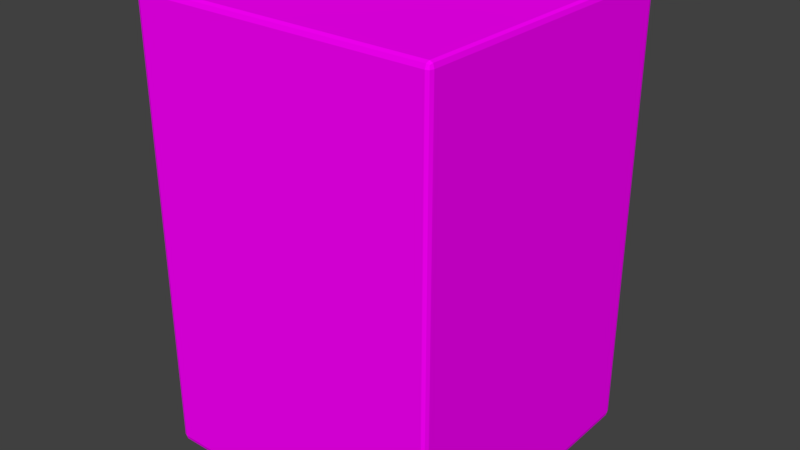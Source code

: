 # Source: Fireworkbox.blend  (saved by Blender 2.79.0; exported with 4.5.12 LTS)
import bpy
from mathutils import Matrix  # noqa: F401  (used for matrix-valued properties, if any)

bpy.ops.wm.read_factory_settings(use_empty=True)
scene = bpy.context.scene
scene.name = 'Scene'

# ---- collections
col_collection_1 = bpy.data.collections.new('Collection 1'); scene.collection.children.link(col_collection_1)

# ---- images (referenced by path relative to the original .blend; pixels are not part of the script)
import os
ASSET_DIR = os.environ.get("B2B_ASSET_DIR", "")  # directory of the original .blend (textures are referenced by path, not embedded)
HERE = os.path.dirname(os.path.abspath(__file__))  # packed textures are extracted next to this script under _unpacked/

def load_image(name, relpath, width, height, colorspace="sRGB"):
    """Load a texture the original file referenced (path relative to the .blend, or extracted next to this script)."""
    p = next((c for c in (os.path.join(HERE, relpath), os.path.join(ASSET_DIR, relpath)) if relpath and os.path.exists(c)), "")
    if p:
        img = bpy.data.images.load(p, check_existing=True)
        img.name = name
    else:  # same state as the original file: an image datablock whose file is absent (Cycles renders it pink)
        img = bpy.data.images.new(name, width, height)
        img.source = "FILE"
        img.filepath = "//" + (relpath or name)
    img.colorspace_settings.name = colorspace
    return img
img_f2ebe3ccdd4ee96c137587017322dabf_png = load_image('f2ebe3ccdd4ee96c137587017322dabf.png', 'f2ebe3ccdd4ee96c137587017322dabf.png', 1024, 1024, 'sRGB')

# ---- materials (node trees are filled in below, after node groups)
mat_firework_box = bpy.data.materials.new('Firework_box')
mat_firework_box.alpha_threshold = 0.0
mat_firework_box.roughness = 0.5

# ---- material node trees
mat_firework_box.use_nodes = True; mat_firework_box.node_tree.nodes.clear()
_N = mat_firework_box.node_tree.nodes; _L = mat_firework_box.node_tree.links
n0 = _N.new('ShaderNodeTexImage'); n0.name = 'Image Texture'; n0.location = (-334, 299)
n0.width = 140
n0.image = img_f2ebe3ccdd4ee96c137587017322dabf_png
n1 = _N.new('ShaderNodeBsdfDiffuse'); n1.name = 'Diffuse BSDF'; n1.location = (10, 300)
n2 = _N.new('ShaderNodeOutputMaterial'); n2.name = 'Material Output'; n2.location = (300, 300)
_L.new(n1.outputs[0], n2.inputs[0])
_L.new(n0.outputs[0], n1.inputs[0])
n2.is_active_output = True

# ---- world
world_world = bpy.data.worlds.new('World'); scene.world = world_world
world_world.color = (0.05088, 0.05088, 0.05088)
world_world.use_sun_shadow = False
world_world.sun_shadow_jitter_overblur = 0.0
world_world.cycles.sampling_method = 'MANUAL'

# ---- meshes
me_cube_001 = bpy.data.meshes.new('Cube.001')
me_cube_001.from_pydata([(-1.0, 0.968, 0.976), (0.9724, 1.0, 0.976), (1.0, -0.968, 0.976), (-0.9724, -1.0, 0.976), (0.9724, -0.968, -1.0), (-0.9724, -0.968, 1.0), (-0.9724, -1.0, -0.976), (1.0, -0.968, -0.976), (0.9724, 1.0, -0.976), (-1.0, 0.968, -0.976), (-1.0, -0.968, -0.976), (1.0, 0.968, -0.976), (-0.9724, 0.968, 1.0), (0.9724, 0.968, -1.0), (1.0, 0.968, 0.976), (-1.0, -0.968, 0.976), (-0.9724, 0.968, -1.0), (0.9724, 0.968, 1.0), (-0.9724, 1.0, -0.976), (0.9724, -1.0, -0.976), (0.9724, -0.968, 1.0), (-0.9724, -0.968, -1.0), (0.9724, -1.0, 0.976), (-0.9724, 1.0, 0.976), (-0.9931, -0.968, -0.994), (-0.9931, -0.992, 0.976), (-0.9931, 0.968, 0.994), (-0.9931, 0.992, -0.976), (-0.9724, 0.992, -0.994), (0.9724, 0.992, 0.994), (0.9931, 0.992, -0.976), (0.9931, 0.968, -0.994), (0.9931, -0.968, 0.994), (0.9931, -0.992, -0.976), (0.9724, -0.992, -0.994), (-0.9724, -0.992, 0.994), (-0.9931, -0.992, -0.976), (-0.9931, 0.992, 0.976), (0.9931, 0.992, 0.976), (0.9931, -0.992, 0.976), (-0.9931, 0.968, -0.994), (-0.9931, -0.968, 0.994), (0.9931, -0.968, -0.994), (0.9931, 0.968, 0.994), (0.9724, 0.992, -0.994), (-0.9724, 0.992, 0.994), (-0.9724, -0.992, -0.994), (0.9724, -0.992, 0.994), (-0.9877, -0.9858, -0.9893), (-0.9877, -0.9858, 0.9893), (-0.9877, 0.9858, -0.9893), (-0.9877, 0.9858, 0.9893), (0.9877, -0.9858, -0.9893), (0.9877, -0.9858, 0.9893), (0.9877, 0.9858, -0.9893), (0.9877, 0.9858, 0.9893)], [], [(0, 26, 51, 37), (1, 29, 55, 38), (43, 32, 2, 14), (2, 32, 53, 39), (47, 35, 3, 22), (3, 35, 49, 25), (16, 21, 24, 40), (4, 42, 52, 34), (39, 22, 19, 33), (5, 41, 49, 35), (12, 17, 29, 45), (19, 6, 46, 34), (6, 36, 48, 46), (11, 7, 42, 31), (7, 33, 52, 42), (18, 8, 44, 28), (38, 30, 8, 1), (8, 30, 54, 44), (10, 9, 40, 24), (46, 21, 4, 34), (9, 27, 50, 40), (10, 36, 25, 15), (0, 9, 10, 15), (10, 24, 48, 36), (37, 23, 18, 27), (14, 11, 30, 38), (12, 26, 41, 5), (2, 7, 11, 14), (11, 31, 54, 30), (36, 6, 3, 25), (12, 45, 51, 26), (13, 44, 54, 31), (0, 37, 27, 9), (14, 38, 55, 43), (15, 25, 49, 41), (41, 26, 0, 15), (47, 20, 5, 35), (16, 40, 50, 28), (44, 13, 16, 28), (16, 13, 4, 21), (19, 22, 3, 6), (17, 43, 55, 29), (12, 5, 20, 17), (39, 33, 7, 2), (18, 28, 50, 27), (19, 34, 52, 33), (13, 31, 42, 4), (17, 20, 32, 43), (20, 47, 53, 32), (8, 18, 23, 1), (21, 46, 48, 24), (22, 39, 53, 47), (23, 37, 51, 45), (23, 45, 29, 1)])
_uv = me_cube_001.uv_layers.new(name='UVMap')
_uv.uv.foreach_set('vector', [0.3722, 0.7938, 0.3722, 0.7997, 0.3698, 0.7986, 0.369, 0.7942, 0.6376, 0.7979, 0.6376, 0.8033, 0.6356, 0.8019, 0.6349, 0.7979, 0.6286, 0.8015, 0.3693, 0.8015, 0.3693, 0.7964, 0.6286, 0.7964, 0.3693, 0.7964, 0.3693, 0.8015, 0.3669, 0.7997, 0.3661, 0.796, 0.3681, 0.8008, 0.1071, 0.8008, 0.1071, 0.7954, 0.3681, 0.7954, 0.1071, 0.7954, 0.1071, 0.8008, 0.1051, 0.7994, 0.1043, 0.7954, 0.3713, 0.009403, 0.3713, 0.1939, 0.3684, 0.1939, 0.3684, 0.009403, 0.6319, 0.1939, 0.6346, 0.1939, 0.6338, 0.1956, 0.6318, 0.1961, 0.3708, 0.7954, 0.3681, 0.7954, 0.3681, 0.2098, 0.3708, 0.2098, 0.6301, 0.816, 0.6301, 0.8144, 0.6324, 0.8148, 0.6333, 0.816, 0.3698, 0.816, 0.3698, 0.971, 0.3666, 0.971, 0.3666, 0.816, 0.3681, 0.2098, 0.1071, 0.2098, 0.1071, 0.2044, 0.3681, 0.2044, 0.1071, 0.2098, 0.1043, 0.2098, 0.1051, 0.2058, 0.1071, 0.2044, 0.6286, 0.2068, 0.3693, 0.2068, 0.3693, 0.201, 0.6286, 0.201, 0.3693, 0.2068, 0.3661, 0.2064, 0.3669, 0.202, 0.3693, 0.201, 0.8908, 0.205, 0.6376, 0.205, 0.6376, 0.1996, 0.8908, 0.1996, 0.6349, 0.7979, 0.6349, 0.205, 0.6376, 0.205, 0.6376, 0.7979, 0.6376, 0.205, 0.6349, 0.205, 0.6356, 0.201, 0.6376, 0.1996, 0.6279, 0.2058, 0.3722, 0.2058, 0.3722, 0.2008, 0.6279, 0.2008, 0.3712, 0.1961, 0.3713, 0.1939, 0.6319, 0.1939, 0.6318, 0.1961, 0.3722, 0.2058, 0.369, 0.2063, 0.3698, 0.2026, 0.3722, 0.2008, 0.6279, 0.2058, 0.6311, 0.2063, 0.6311, 0.7942, 0.6279, 0.7938, 0.3722, 0.7938, 0.3722, 0.2058, 0.6279, 0.2058, 0.6279, 0.7938, 0.6279, 0.2058, 0.6279, 0.2008, 0.6303, 0.2026, 0.6311, 0.2063, 0.8935, 0.7979, 0.8908, 0.7979, 0.8908, 0.205, 0.8935, 0.205, 0.6286, 0.7964, 0.6286, 0.2068, 0.6318, 0.2064, 0.6318, 0.796, 0.3698, 0.816, 0.3698, 0.8144, 0.6301, 0.8144, 0.6301, 0.816, 0.3693, 0.7964, 0.3693, 0.2068, 0.6286, 0.2068, 0.6286, 0.7964, 0.6286, 0.2068, 0.6286, 0.201, 0.631, 0.202, 0.6318, 0.2064, 0.1043, 0.2098, 0.1071, 0.2098, 0.1071, 0.7954, 0.1043, 0.7954, 0.3698, 0.816, 0.3666, 0.816, 0.3675, 0.8148, 0.3698, 0.8144, 0.6319, 0.009403, 0.6318, 0.007114, 0.6338, 0.007707, 0.6346, 0.009403, 0.3722, 0.7938, 0.369, 0.7942, 0.369, 0.2063, 0.3722, 0.2058, 0.6286, 0.7964, 0.6318, 0.796, 0.631, 0.7997, 0.6286, 0.8015, 0.6279, 0.7938, 0.6311, 0.7942, 0.6303, 0.7986, 0.6279, 0.7997, 0.6279, 0.7997, 0.3722, 0.7997, 0.3722, 0.7938, 0.6279, 0.7938, 0.6333, 0.971, 0.6301, 0.971, 0.6301, 0.816, 0.6333, 0.816, 0.3713, 0.009403, 0.3684, 0.009403, 0.3691, 0.007707, 0.3712, 0.007114, 0.6318, 0.007114, 0.6319, 0.009403, 0.3713, 0.009403, 0.3712, 0.007114, 0.3713, 0.009403, 0.6319, 0.009403, 0.6319, 0.1939, 0.3713, 0.1939, 0.3681, 0.2098, 0.3681, 0.7954, 0.1071, 0.7954, 0.1071, 0.2098, 0.3698, 0.971, 0.3698, 0.9727, 0.3675, 0.9723, 0.3666, 0.971, 0.3698, 0.816, 0.6301, 0.816, 0.6301, 0.971, 0.3698, 0.971, 0.3661, 0.796, 0.3661, 0.2064, 0.3693, 0.2068, 0.3693, 0.7964, 0.8908, 0.205, 0.8908, 0.1996, 0.8928, 0.201, 0.8935, 0.205, 0.3681, 0.2098, 0.3681, 0.2044, 0.3701, 0.2058, 0.3708, 0.2098, 0.6319, 0.009403, 0.6346, 0.009403, 0.6346, 0.1939, 0.6319, 0.1939, 0.3698, 0.971, 0.6301, 0.971, 0.6301, 0.9727, 0.3698, 0.9727, 0.6301, 0.971, 0.6333, 0.971, 0.6324, 0.9723, 0.6301, 0.9727, 0.6376, 0.205, 0.8908, 0.205, 0.8908, 0.7979, 0.6376, 0.7979, 0.3713, 0.1939, 0.3712, 0.1961, 0.3691, 0.1956, 0.3684, 0.1939, 0.3681, 0.7954, 0.3708, 0.7954, 0.3701, 0.7994, 0.3681, 0.8008, 0.8908, 0.7979, 0.8935, 0.7979, 0.8928, 0.8019, 0.8908, 0.8033, 0.8908, 0.7979, 0.8908, 0.8033, 0.6376, 0.8033, 0.6376, 0.7979])
me_cube_001.materials.append(mat_firework_box)
me_cube_001.use_remesh_preserve_volume = False
me_cube_001.use_remesh_preserve_attributes = False
me_cube_001.use_mirror_vertex_groups = False
me_cube_001.update()

# ---- objects
ob_cube = bpy.data.objects.new('Cube', me_cube_001)

# ---- transforms, parenting, visibility, modifiers, constraints
ob_cube.location = (0.0, 0.0, 0.0)
ob_cube.scale = (1.0, 1.0, 1.5)
ob_cube.lineart.crease_threshold = 0.0

# ---- collection membership
col_collection_1.objects.link(ob_cube)

# ---- scene / render settings (as saved in the file)
scene.frame_start = 1; scene.frame_end = 250; scene.frame_set(1)
scene.render.engine = 'CYCLES'
scene.render.resolution_percentage = 50
scene.render.dither_intensity = 0.0
scene.cycles.use_denoising = False
scene.cycles.samples = 128
scene.cycles.sampling_pattern = 'TABULATED_SOBOL'
scene.cycles.use_adaptive_sampling = False
scene.cycles.use_light_tree = False
scene.cycles.blur_glossy = 0.0
scene.cycles.sample_clamp_indirect = 0.0
scene.view_settings.view_transform = 'Standard'
bpy.context.view_layer.update()

# ---- added for rendering (the .blend has no active camera and no usable light): camera, sun
cam_auto = bpy.data.cameras.new('AutoCamera')
cam_auto.lens = 50.0
cam_auto.sensor_width = 36.0
cam_auto.clip_end = 1000.0
ob_auto_camera = bpy.data.objects.new('AutoCamera', cam_auto)
scene.collection.objects.link(ob_auto_camera)
ob_auto_camera.location = (3.8148, -4.57776, 3.05184)
ob_auto_camera.rotation_euler = (1.09748, -7.21219e-08, 0.694738)
scene.camera = ob_auto_camera
light_auto_sun = bpy.data.lights.new('AutoSun', 'SUN')
light_auto_sun.energy = 3.0
light_auto_sun.angle = 0.0523599
ob_auto_sun = bpy.data.objects.new('AutoSun', light_auto_sun)
scene.collection.objects.link(ob_auto_sun)
ob_auto_sun.rotation_euler = (0.872665, 0.174533, 0.523599)
bpy.context.view_layer.update()
